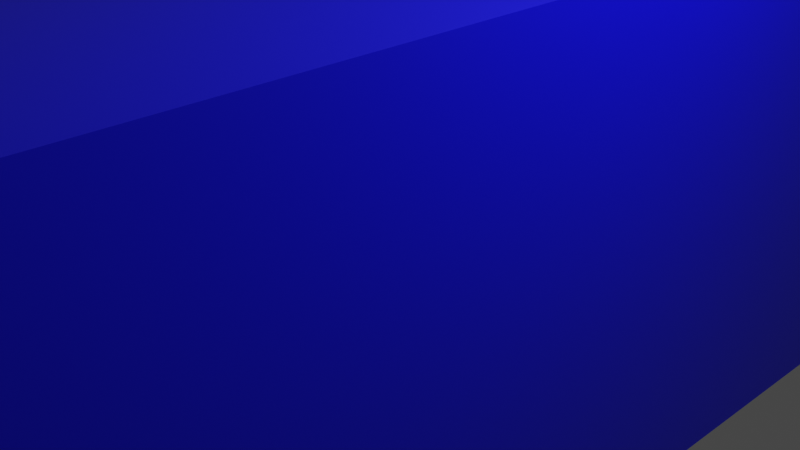 # Source: Bus.blend  (saved by Blender 2.93.20; exported with 4.5.12 LTS)
import bpy
from mathutils import Matrix  # noqa: F401  (used for matrix-valued properties, if any)

bpy.ops.wm.read_factory_settings(use_empty=True)
scene = bpy.context.scene
scene.name = 'Scene'

# ---- collections
col_collection = bpy.data.collections.new('Collection'); scene.collection.children.link(col_collection)

# ---- materials (node trees are filled in below, after node groups)
mat_material = bpy.data.materials.new('Material')
mat_material.alpha_threshold = 0.0
mat_material.use_transparent_shadow = False
mat_material.line_color = (0.0, 0.0, 0.0, 1.0)

# ---- material node trees
mat_material.use_nodes = True; mat_material.node_tree.nodes.clear()
_N = mat_material.node_tree.nodes; _L = mat_material.node_tree.links
n0 = _N.new('ShaderNodeOutputMaterial'); n0.name = 'Material Output'; n0.location = (300, 300)
n1 = _N.new('ShaderNodeBsdfPrincipled'); n1.name = 'Principled BSDF'; n1.location = (10, 300)
n1.distribution = 'GGX'
n1.subsurface_method = 'BURLEY'
n1.inputs[0].default_value = (0.0009306, 0.0, 0.8, 1.0)
n1.inputs[2].default_value = 0.4
n1.inputs[3].default_value = 1.45
n1.inputs[27].default_value = (0.0, 0.0, 0.0, 1.0)
n1.inputs[28].default_value = 1.0
_L.new(n1.outputs[0], n0.inputs[0])
n0.is_active_output = True

# ---- world
world_world = bpy.data.worlds.new('World'); scene.world = world_world
world_world.use_nodes = True; world_world.node_tree.nodes.clear()
_N = world_world.node_tree.nodes; _L = world_world.node_tree.links
n0 = _N.new('ShaderNodeOutputWorld'); n0.name = 'World Output'; n0.location = (300, 300)
n1 = _N.new('ShaderNodeBackground'); n1.name = 'Background'; n1.location = (10, 300)
n1.inputs[0].default_value = (0.05088, 0.05088, 0.05088, 1.0)
_L.new(n1.outputs[0], n0.inputs[0])
n0.is_active_output = True
world_world.color = (0.05088, 0.05088, 0.05088)
world_world.use_sun_shadow = False
world_world.sun_shadow_jitter_overblur = 0.0

# ---- cameras
cam_camera = bpy.data.cameras.new('Camera')
cam_camera.clip_end = 100.0
cam_camera.ortho_scale = 7.314

# ---- lights
light_light = bpy.data.lights.new('Light', 'POINT')
light_light.transmission_factor = 0.0
light_light.energy = 1000.0
light_light.shadow_soft_size = 0.1
light_light.shadow_maximum_resolution = 0.006
light_light.use_absolute_resolution = True

# ---- meshes
me_cube = bpy.data.meshes.new('Cube')
me_cube.from_pydata([(1.0, 1.0, 1.0), (1.0, 1.0, -1.0), (1.0, -1.0, 1.0), (1.0, -1.0, -1.0), (-1.0, 1.0, 1.0), (-1.0, 1.0, -1.0), (-1.0, -1.0, 1.0), (-1.0, -1.0, -1.0)], [], [(0, 4, 6, 2), (3, 2, 6, 7), (7, 6, 4, 5), (5, 1, 3, 7), (1, 0, 2, 3), (5, 4, 0, 1)])
_uv = me_cube.uv_layers.new(name='UVMap')
_uv.uv.foreach_set('vector', [0.625, 0.5, 0.875, 0.5, 0.875, 0.75, 0.625, 0.75, 0.375, 0.75, 0.625, 0.75, 0.625, 1.0, 0.375, 1.0, 0.375, 0.0, 0.625, 0.0, 0.625, 0.25, 0.375, 0.25, 0.125, 0.5, 0.375, 0.5, 0.375, 0.75, 0.125, 0.75, 0.375, 0.5, 0.625, 0.5, 0.625, 0.75, 0.375, 0.75, 0.375, 0.25, 0.625, 0.25, 0.625, 0.5, 0.375, 0.5])
me_cube.materials.append(mat_material)
me_cube.use_remesh_preserve_volume = False
me_cube.use_remesh_preserve_attributes = False
me_cube.use_mirror_vertex_groups = False
me_cube.update()

# ---- objects
ob_cube = bpy.data.objects.new('Cube', me_cube)
ob_light = bpy.data.objects.new('Light', light_light)
ob_camera = bpy.data.objects.new('Camera', cam_camera)

# ---- transforms, parenting, visibility, modifiers, constraints
ob_cube.location = (0.0, 0.0, 0.0)
ob_cube.scale = (2.3, 7.5, 2.8)
ob_cube.lock_rotations_4d = False
ob_cube.empty_display_type = 'ARROWS'
ob_cube.lineart.crease_threshold = 0.0
ob_light.location = (4.076, 1.005, 5.904)
ob_light.rotation_euler = (0.6503, 0.05522, 1.866)
ob_light.lock_rotations_4d = False
ob_light.empty_display_type = 'ARROWS'
ob_light.color = (0.0, 0.0, 0.0, 0.0)
ob_light.lineart.crease_threshold = 0.0
ob_camera.location = (7.359, -6.926, 4.958)
ob_camera.rotation_euler = (1.109, 0.0, 0.8149)
ob_camera.lock_rotations_4d = False
ob_camera.empty_display_type = 'ARROWS'
ob_camera.color = (0.0, 0.0, 0.0, 0.0)
ob_camera.display_type = 'WIRE'
ob_camera.lineart.crease_threshold = 0.0

# ---- collection membership
col_collection.objects.link(ob_cube)
col_collection.objects.link(ob_light)
col_collection.objects.link(ob_camera)

# ---- scene / render settings (as saved in the file)
scene.camera = ob_camera
scene.frame_start = 1; scene.frame_end = 250; scene.frame_set(1)
scene.render.engine = 'BLENDER_EEVEE_NEXT'
scene.cycles.use_denoising = False
scene.cycles.samples = 128
scene.cycles.sampling_pattern = 'TABULATED_SOBOL'
scene.cycles.use_adaptive_sampling = False
scene.cycles.use_light_tree = False
scene.view_settings.view_transform = 'Filmic'
bpy.context.view_layer.update()
